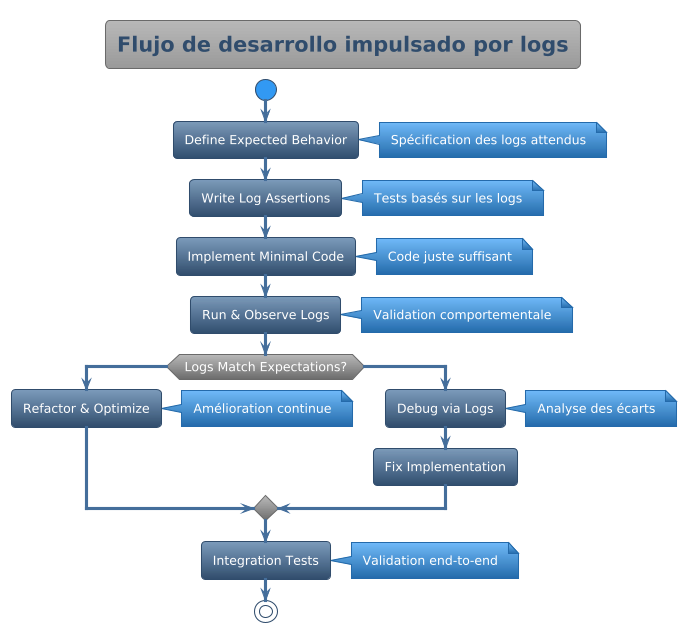

The diagram above was rendered by PlantUML. Its source (embedded in the PNG):
@startuml



skinparam backgroundColor transparent
skinparam useBetaStyle false






<style>
  root {
    BackgroundColor transparent
    FontColor #ffffff
    HyperLinkColor #fd7e14
    LineColor #304d6d
    LineThickness 1
    Margin 10
    Padding 6
    Shadowing 0.0
  }
  node {
   Padding 15
   roundcorner 20
   BackgroundColor #446e9b-#304d6d
  }
  caption {
    LineThickness 0
  }
  footer {
    LineThickness 0
  }
  groupHeader {
    BackgroundColor #999999
    FontColor #3399f3
    FontStyle bold
  }
  header {
    LineThickness 0
  }
  referenceHeader {
    BackgroundColor transparent
    FontColor #333333
    FontStyle bold
  }
  separator {
    BackgroundColor #ffffff
    FontColor transparent
    FontStyle bold
  }
  title {
	FontSize 20
	BorderRoundCorner            8
	BorderThickness 	         1
	BackgroundColor  #b8b8b8-#999999
	FontColor #446e9b
	BorderColor #999999
  }
  nwdiagDiagram {
	network {
			FontColor #ffffff
	BorderColor #304d6d
	BackgroundColor #7c9ab9-#304d6d    
		LineColor #446e9b
		LineThickness 1.0
		FontColor #304d6d
	}
	server {
			FontColor #ffffff
	BorderColor #304d6d
	BackgroundColor #7c9ab9-#304d6d
	}
	arrow {
		FontColor #304d6d
		LineColor #304d6d
	}
	group {
		BackGroundColor #eeeeee
		LineColor #a7a7a7
		LineThickness 2.0
		Margin 5
		Padding 5
	}
  }
  ganttDiagram {
	task {
			FontColor #ffffff
	BorderColor #304d6d
	BackgroundColor #7c9ab9-#304d6d
		LineColor #446e9b
		Margin 10 2 2 2
		Padding 6
	}
	note {
		FontColor #ffffff
		LineColor #246baa
		BackGroundColor #3399f3
	}
	separator {
		LineColor #999999
		BackGroundColor #999999-#6b6b6b
		FontColor #ffffff
	}
	milestone {
		FontColor #3399f3
		FontSize 16
		FontStyle italic
		BackGroundColor #999999
		LineColor #6b6b6b
	}
	timeline {
		BackgroundColor #999999
		FontColor #ffffff
	}
	closed {
		BackgroundColor #945200
		FontColor #ffffff
	}
  }
</style>
skinparam defaultFontName       "Verdana"
skinparam defaultFontSize       12
skinparam dpi                   100
skinparam shadowing             false
skinparam roundcorner           8
skinparam ParticipantPadding    40
skinparam BoxPadding            40
skinparam Padding               5
skinparam ArrowColor            #333333
skinparam stereotype {
    CBackgroundColor #b8b8b8
    CBorderColor #6b6b6b
    ABackgroundColor #4cbc5c
    ABorderColor #32a243
    IBackgroundColor #dc4e4d
    IBorderColor #900100
    EBackgroundColor #e19e4d
    EBorderColor #945200
    NBackgroundColor #70b8f7
    NBorderColor #246baa
}
skinparam title {
	FontColor	                 #304d6d
	BorderColor	                 #6b6b6b
	FontSize	    	         20
	BorderRoundCorner            8
	BorderThickness 	         1
	BackgroundColor              #b8b8b8-#999999
}

skinparam legend {
	BackgroundColor #999999
	BorderColor #6b6b6b
	FontColor #eeeeee
}

skinparam swimlane {
	BorderColor #3399f3
	BorderThickness 2
	TitleBackgroundColor  #b8b8b8-#999999
	TitleFontColor #304d6d
}


skinparam activity {
		FontColor #ffffff
	BorderColor #304d6d
	BackgroundColor #7c9ab9-#304d6d
	BarColor #3cb521
	StartColor #3399f3
	EndColor #3399f3
	DiamondBackgroundColor #b8b8b8-#6b6b6b
  	DiamondBorderColor #6b6b6b
  	DiamondFontColor #ffffff
}


skinparam participant {
		FontColor #ffffff
	BorderColor #304d6d
	BackgroundColor #7c9ab9-#304d6d
	ParticipantBorderThickness 2
}


skinparam actor {
		FontColor #ffffff
	BorderColor #304d6d
	BackgroundColor #7c9ab9-#304d6d
}


skinparam arrow {
	Thickness 3
	Color #446e9b
	FontColor #ffffff
}


skinparam sequence {
	BorderColor #446e9b
	TitleFontColor #446e9b
	BackgroundColor transparent
	StartColor #446e9b
	EndColor #446e9b
	BoxBackgroundColor transparent
	BoxBorderColor #333333
	BoxFontColor #333333
	DelayFontColor #333333
	LifeLineBorderColor #999999
	LifeLineBorderThickness 2
	LifeLineBackgroundColor #6b6b6b-#6b6b6b
	GroupBorderColor #333333
	GroupFontColor #333333
	GroupHeaderFontColor #3399f3
	GroupBackgroundColor #6b6b6b-#6b6b6b
	GroupHeaderBackgroundColor transparent
	DividerBackgroundColor #707070-#242424
    DividerBorderColor #333333
    DividerBorderThickness 2
    DividerFontColor #eeeeee
	ReferenceBackgroundColor transparent
	ReferenceBorderColor #333333
	ReferenceFontColor #333333
	ReferenceHeaderFontColor #3399f3
	ReferenceHeaderBackgroundColor #6b6b6b-#6b6b6b
	StereotypeFontColor #ffffff
}


skinparam partition {
	BorderColor #446e9b
	FontColor #446e9b
	BackgroundColor transparent
}


skinparam collections {
		FontColor #ffffff
	BorderColor #304d6d
	BackgroundColor #7c9ab9-#304d6d
}


skinparam control {
		FontColor #ffffff
	BorderColor #304d6d
	BackgroundColor #7c9ab9-#304d6d
}


skinparam entity {
		FontColor #ffffff
	BorderColor #304d6d
	BackgroundColor #7c9ab9-#304d6d
}


skinparam boundary {
		FontColor #ffffff
	BorderColor #304d6d
	BackgroundColor #7c9ab9-#304d6d
}


skinparam agent {
	BackgroundColor #d47500
	BorderColor #e19e4d
	FontColor #333333
}


skinparam note {
	BorderThickness 1
	BackgroundColor #70b8f7-#246baa
	BorderColor #246baa
	FontColor #ffffff
}


skinparam artifact {
	BackgroundColor #333333
	BorderColor #242424
	FontColor #eeeeee
}


skinparam component {
		FontColor #ffffff
	BorderColor #304d6d
	BackgroundColor #7c9ab9-#304d6d
}


skinparam interface {
	BackgroundColor  #900100
	BorderColor  #cd0200
	FontColor #333333
}


skinparam storage {
	BackgroundColor #d47500
  	BorderColor #945200
	FontColor #ffffff
}


skinparam node {
	BackgroundColor  #999999
	BorderColor #eeeeee
	FontColor #eeeeee
}


skinparam cloud {
	BackgroundColor #F2FCFE-#eeeeee
	BorderColor #F2FCFE
	FontColor #333333
}


skinparam database {
		FontColor #ffffff
	BorderColor #304d6d
	BackgroundColor #7c9ab9-#304d6d
}


skinparam class {
		FontColor #ffffff
	BorderColor #304d6d
	BackgroundColor #7c9ab9-#304d6d
	FontColor #ffffff
	HeaderBackgroundColor #7c9ab9-#446e9b
	StereotypeFontColor #eeeeee
	BorderThickness 1
	AttributeFontColor #eeeeee
	AttributeFontSize 11
}


skinparam object {
		FontColor #ffffff
	BorderColor #304d6d
	BackgroundColor #7c9ab9-#304d6d
	StereotypeFontColor #333333
	BorderThickness 1
	AttributeFontColor #ffffff
	AttributeFontSize 11
}


skinparam usecase {
		FontColor #ffffff
	BorderColor #304d6d
	BackgroundColor #7c9ab9-#304d6d
	BorderThickness 2
	StereotypeFontColor #446e9b
}


skinparam rectangle {
		FontColor #ffffff
	BorderColor #304d6d
	BackgroundColor #7c9ab9-#304d6d
	BackgroundColor #b8b8b8-#6b6b6b
	BorderThickness 2
	StereotypeFontColor #446e9b
}


skinparam package {
	BackgroundColor #b8b8b8-#6b6b6b
  	BorderColor #446e9b
	FontColor #446e9b
	BorderThickness 2
}


skinparam folder {
	BackgroundColor #b8b8b8-#6b6b6b
  	BorderColor #d47500
	FontColor #d47500
	BorderThickness 2
}


skinparam frame {
	BackgroundColor #b8b8b8-#6b6b6b
  	BorderColor #3399f3
	FontColor #3399f3
	BorderThickness 2
}


skinparam state {
		FontColor #ffffff
	BorderColor #304d6d
	BackgroundColor #7c9ab9-#304d6d
	StartColor #3399f3
	EndColor #3399f3
	AttributeFontColor #ffffff
	AttributeFontSize 11
}


skinparam queue {
		FontColor #ffffff
	BorderColor #304d6d
	BackgroundColor #7c9ab9-#304d6d
}


skinparam card {
	BackgroundColor #70b8f7-#246baa
	BorderColor #246baa
	FontColor #ffffff
}


skinparam file {
	BackgroundColor #6b6b6b-#6b6b6b
	BorderColor #eeeeee
	FontColor #eeeeee
}


skinparam stack {
		FontColor #ffffff
	BorderColor #304d6d
	BackgroundColor #7c9ab9-#304d6d
}

title Flujo de desarrollo impulsado por logs
start

:Define Expected Behavior;
note right: Spécification des logs attendus

:Write Log Assertions;
note right: Tests basés sur les logs

:Implement Minimal Code;
note right: Code juste suffisant

:Run & Observe Logs;
note right: Validation comportementale

if (Logs Match Expectations?) then (yes)
  :Refactor & Optimize;
  note right: Amélioration continue
else (no)
  :Debug via Logs;
  note right: Analyse des écarts
  :Fix Implementation;
endif

:Integration Tests;
note right: Validation end-to-end

stop

@enduml